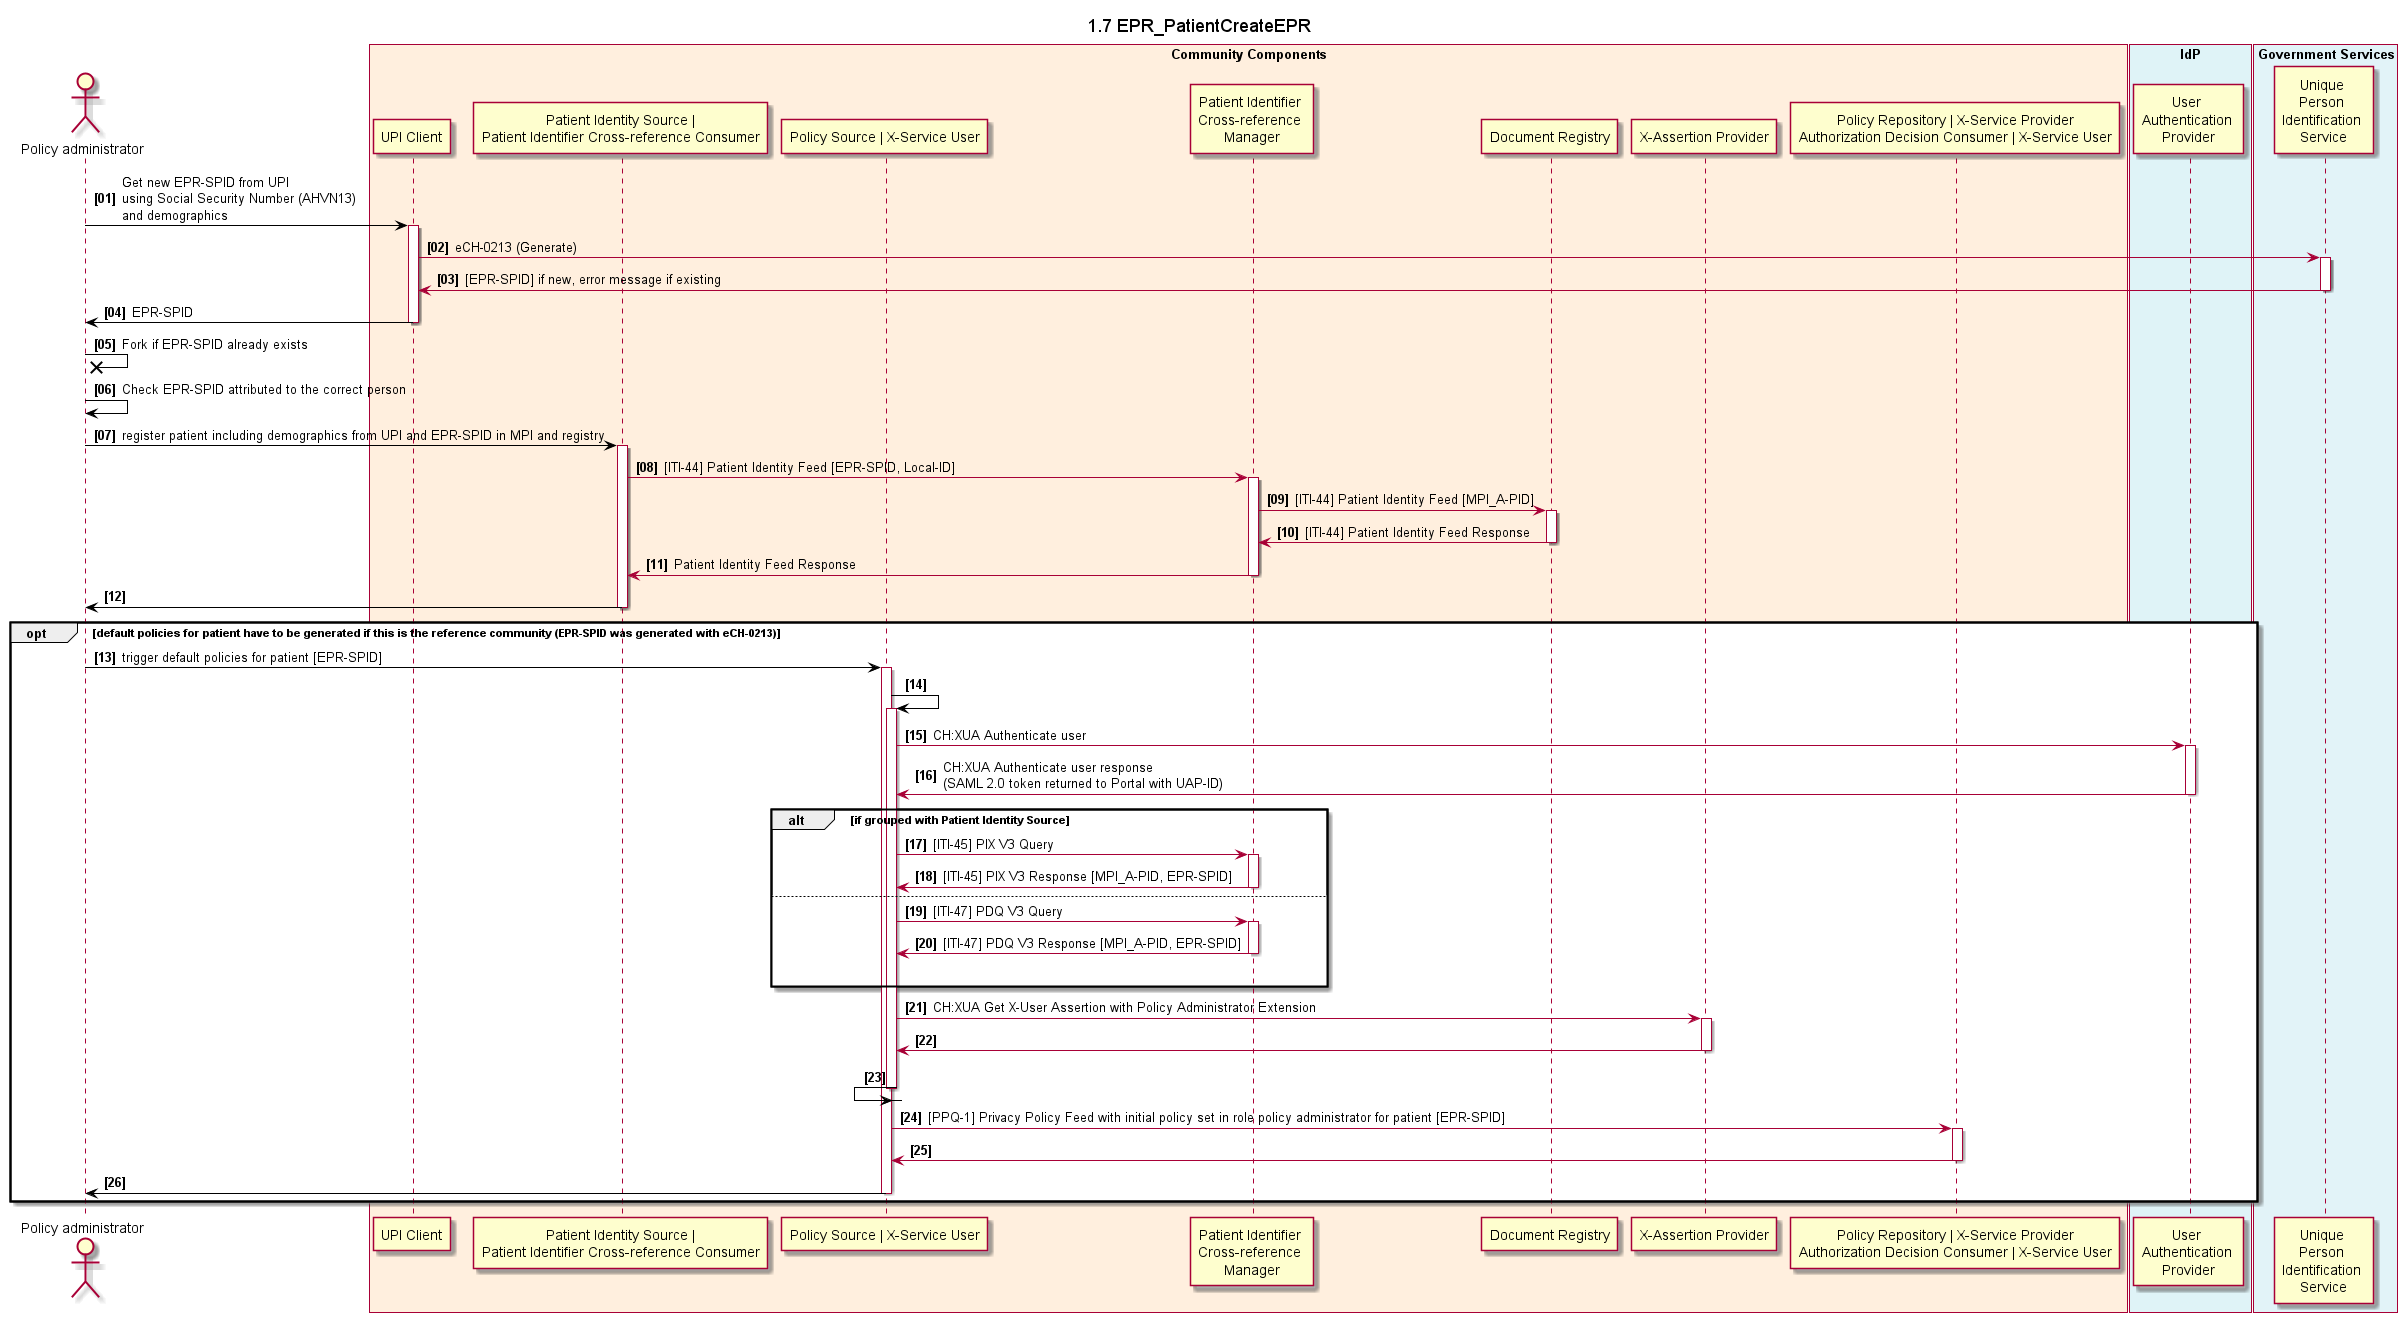

The diagram above was rendered by PlantUML. Its source (embedded in the PNG):
@startuml
skinparam Padding 1
autonumber 1 1 "<b>[00]"
title 1.7 EPR_PatientCreateEPR

actor admin as "Policy administrator"

box "Community Components" #FFEFDE
	participant cc_upi_client as "UPI Client"
	participant cc_mpi_source as "Patient Identity Source |\nPatient Identifier Cross-reference Consumer"
	participant cc_ppq_policy_source as "Policy Source | X-Service User"
	participant cc_mpi_x_ref_manager as "Patient Identifier \nCross-reference \nManager"
	participant cc_doc_registry as "Document Registry"
	participant cc_x_assertion_provider as "X-Assertion Provider"
	participant cc_ppq_policy_repository as "Policy Repository | X-Service Provider\nAuthorization Decision Consumer | X-Service User"
end box

box "IdP" #DFF3F7
	participant idp_user_authentication_provider as "User \nAuthentication \nProvider"
end box

box "Government Services" #E2F3F8
	participant gs_upi as "Unique \nPerson \nIdentification \nService"
end box

admin -[#black]> cc_upi_client: Get new EPR-SPID from UPI \nusing Social Security Number (AHVN13) \nand demographics
activate cc_upi_client
cc_upi_client -> gs_upi:eCH-0213 (Generate)
activate gs_upi
cc_upi_client <- gs_upi: [EPR-SPID] if new, error message if existing
deactivate gs_upi
admin <[#black]- cc_upi_client: EPR-SPID
deactivate cc_upi_client

admin -[#black]>x admin: Fork if EPR-SPID already exists

admin -[#black]> admin: Check EPR-SPID attributed to the correct person

admin -[#black]> cc_mpi_source: register patient including demographics from UPI and EPR-SPID in MPI and registry
activate cc_mpi_source
cc_mpi_source -> cc_mpi_x_ref_manager: [ITI-44] Patient Identity Feed [EPR-SPID, Local-ID]
activate cc_mpi_x_ref_manager

cc_mpi_x_ref_manager -> cc_doc_registry: [ITI-44] Patient Identity Feed [MPI_A-PID]
activate cc_doc_registry
cc_mpi_x_ref_manager <- cc_doc_registry: [ITI-44] Patient Identity Feed Response
deactivate cc_doc_registry

cc_mpi_source <- cc_mpi_x_ref_manager: Patient Identity Feed Response
deactivate cc_mpi_x_ref_manager



admin <[#black]- cc_mpi_source
deactivate cc_mpi_source


opt default policies for patient have to be generated if this is the reference community (EPR-SPID was generated with eCH-0213)
  admin -[#black]> cc_ppq_policy_source: trigger default policies for patient [EPR-SPID]
  activate cc_ppq_policy_source
  cc_ppq_policy_source -[#black]> cc_ppq_policy_source
  activate cc_ppq_policy_source
  cc_ppq_policy_source -> idp_user_authentication_provider : CH:XUA Authenticate user
  activate idp_user_authentication_provider
  cc_ppq_policy_source <- idp_user_authentication_provider : CH:XUA Authenticate user response \n(SAML 2.0 token returned to Portal with UAP-ID)
  deactivate idp_user_authentication_provider

alt if grouped with Patient Identity Source
	cc_ppq_policy_source -> cc_mpi_x_ref_manager: [ITI-45] PIX V3 Query
	activate cc_mpi_x_ref_manager
	cc_ppq_policy_source<- cc_mpi_x_ref_manager: [ITI-45] PIX V3 Response [MPI_A-PID, EPR-SPID]
	deactivate cc_mpi_x_ref_manager
else
	cc_ppq_policy_source -> cc_mpi_x_ref_manager: [ITI-47] PDQ V3 Query
	activate cc_mpi_x_ref_manager
	cc_ppq_policy_source<- cc_mpi_x_ref_manager: [ITI-47] PDQ V3 Response [MPI_A-PID, EPR-SPID]
	deactivate cc_mpi_x_ref_manager
	|||
end

  cc_ppq_policy_source -> cc_x_assertion_provider:  CH:XUA Get X-User Assertion with Policy Administrator Extension
  activate cc_x_assertion_provider
  cc_ppq_policy_source <- cc_x_assertion_provider
  deactivate cc_x_assertion_provider
  cc_ppq_policy_source <[#black]- cc_ppq_policy_source
  deactivate cc_ppq_policy_source
  cc_ppq_policy_source -> cc_ppq_policy_repository: [PPQ-1] Privacy Policy Feed with initial policy set in role policy administrator for patient [EPR-SPID]
  activate cc_ppq_policy_repository
  cc_ppq_policy_source <- cc_ppq_policy_repository
  deactivate cc_ppq_policy_repository
  admin <[#black]- cc_ppq_policy_source
  deactivate cc_ppq_policy_source
end

@enduml